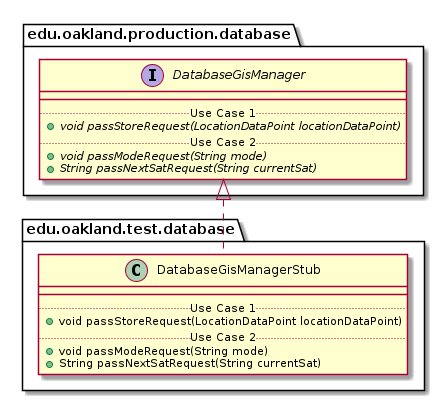

The diagram above was rendered by PlantUML. Its source (embedded in the PNG):
@startuml DatabaseGisManagerStub_DirectDependencies


package edu.oakland.test.database {
    class DatabaseGisManagerStub {
        __
        .. Use Case 1 ..
        + void passStoreRequest(LocationDataPoint locationDataPoint)
        .. Use Case 2 ..
        + void passModeRequest(String mode)
        + String passNextSatRequest(String currentSat)
    }
}



package edu.oakland.production.database {
    interface DatabaseGisManager {
        __
        .. Use Case 1 ..
        {abstract} + void passStoreRequest(LocationDataPoint locationDataPoint)
        .. Use Case 2 ..
        {abstract} + void passModeRequest(String mode)
        {abstract} + String passNextSatRequest(String currentSat)
    }
}

DatabaseGisManagerStub .up.|> DatabaseGisManager



@enduml